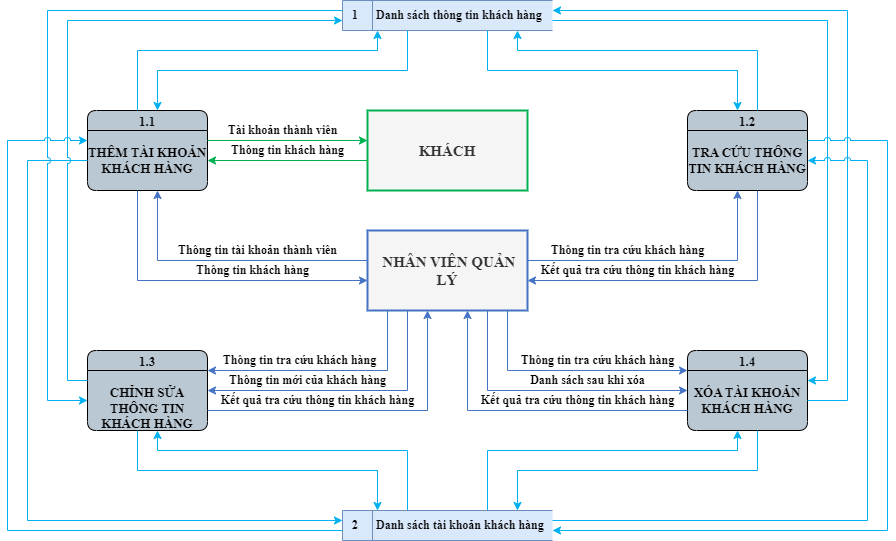

The diagram above was exported from draw.io. Its source (the exported page's mxGraphModel, read from the mxfile embedded in the PNG):
<mxGraphModel dx="1450" dy="1871" grid="1" gridSize="10" guides="1" tooltips="1" connect="0" arrows="0" fold="1" page="0" pageScale="1" pageWidth="850" pageHeight="1100" math="0" shadow="0">
  <root>
    <mxCell id="0" />
    <mxCell id="1" parent="0" />
    <mxCell id="-3NE8UHEOBMdapcska96-1" value="1.1&#10;&#10;THÊM TÀI KHOẢN KHÁCH HÀNG" style="swimlane;fontStyle=1;childLayout=stackLayout;horizontal=1;startSize=20;fillColor=#bac8d3;horizontalStack=0;resizeParent=1;resizeParentMax=0;resizeLast=0;collapsible=0;marginBottom=0;swimlaneFillColor=#bac8d3;fontSize=13;whiteSpace=wrap;gradientColor=none;rounded=1;glass=0;verticalAlign=top;spacing=-1;fontFamily=Times New Roman;" parent="1" vertex="1">
      <mxGeometry x="40" y="-720" width="120" height="80" as="geometry" />
    </mxCell>
    <mxCell id="-3NE8UHEOBMdapcska96-5" value="1.2&#10;&#10;TRA CỨU THÔNG TIN KHÁCH HÀNG" style="swimlane;fontStyle=1;childLayout=stackLayout;horizontal=1;startSize=20;fillColor=#bac8d3;horizontalStack=0;resizeParent=1;resizeParentMax=0;resizeLast=0;collapsible=0;marginBottom=0;swimlaneFillColor=#bac8d3;fontSize=13;gradientColor=none;rounded=1;glass=0;verticalAlign=top;spacing=-1;fontFamily=Times New Roman;whiteSpace=wrap;" parent="1" vertex="1">
      <mxGeometry x="640" y="-720" width="120" height="80" as="geometry" />
    </mxCell>
    <mxCell id="-3NE8UHEOBMdapcska96-6" value="1.3&#10;&#10;CHỈNH SỬA THÔNG TIN KHÁCH HÀNG" style="swimlane;fontStyle=1;childLayout=stackLayout;horizontal=1;startSize=20;fillColor=#bac8d3;horizontalStack=0;resizeParent=1;resizeParentMax=0;resizeLast=0;collapsible=0;marginBottom=0;swimlaneFillColor=#bac8d3;fontSize=13;whiteSpace=wrap;gradientColor=none;rounded=1;glass=0;verticalAlign=top;spacing=-1;fontFamily=Times New Roman;" parent="1" vertex="1">
      <mxGeometry x="40" y="-480" width="120" height="80" as="geometry" />
    </mxCell>
    <mxCell id="-3NE8UHEOBMdapcska96-7" value="1.4&#10;&#10;XÓA TÀI KHOẢN KHÁCH HÀNG" style="swimlane;fontStyle=1;childLayout=stackLayout;horizontal=1;startSize=20;fillColor=#bac8d3;horizontalStack=0;resizeParent=1;resizeParentMax=0;resizeLast=0;collapsible=0;marginBottom=0;swimlaneFillColor=#bac8d3;fontSize=13;whiteSpace=wrap;gradientColor=none;rounded=1;glass=0;verticalAlign=top;spacing=-1;fontFamily=Times New Roman;" parent="1" vertex="1">
      <mxGeometry x="640" y="-480" width="120" height="80" as="geometry" />
    </mxCell>
    <mxCell id="-3NE8UHEOBMdapcska96-11" value="KHÁCH" style="html=1;dashed=0;whiteSpace=wrap;fontStyle=1;fillColor=#f5f5f5;fontColor=#333333;strokeColor=#00B050;strokeWidth=2;fontFamily=Times New Roman;fontSize=15;" parent="1" vertex="1">
      <mxGeometry x="320" y="-720" width="160" height="80" as="geometry" />
    </mxCell>
    <mxCell id="-3NE8UHEOBMdapcska96-12" value="&amp;nbsp;NHÂN VIÊN QUẢN LÝ" style="html=1;dashed=0;whiteSpace=wrap;fontStyle=1;fillColor=#f5f5f5;fontColor=#333333;strokeColor=#4472C4;strokeWidth=2;fontFamily=Times New Roman;fontSize=15;" parent="1" vertex="1">
      <mxGeometry x="320" y="-600" width="160" height="80" as="geometry" />
    </mxCell>
    <mxCell id="-3NE8UHEOBMdapcska96-13" value="2&lt;span style=&quot;white-space: pre; font-size: 12px;&quot;&gt;&#09;&lt;/span&gt;Danh sách tài khoản khách hàng" style="html=1;dashed=0;whiteSpace=wrap;shape=mxgraph.dfd.dataStoreID;align=left;spacingLeft=8;points=[[0,0],[0.5,0],[1,0],[0,0.5],[1,0.5],[0,1],[0.5,1],[1,1]];fontSize=12;verticalAlign=middle;fillColor=#dae8fc;fontStyle=1;fontFamily=Times New Roman;strokeColor=#6c8ebf;" parent="1" vertex="1">
      <mxGeometry x="295" y="-320" width="210" height="30" as="geometry" />
    </mxCell>
    <mxCell id="-3NE8UHEOBMdapcska96-14" value="1&lt;span style=&quot;white-space: pre; font-size: 12px;&quot;&gt;&#09;&lt;/span&gt;Danh sách thông tin khách hàng" style="html=1;dashed=0;whiteSpace=wrap;shape=mxgraph.dfd.dataStoreID;align=left;spacingLeft=8;points=[[0,0],[0.5,0],[1,0],[0,0.5],[1,0.5],[0,1],[0.5,1],[1,1]];fontSize=12;verticalAlign=middle;fillColor=#dae8fc;fontStyle=1;fontFamily=Times New Roman;strokeColor=#6c8ebf;" parent="1" vertex="1">
      <mxGeometry x="295" y="-830" width="210" height="30" as="geometry" />
    </mxCell>
    <mxCell id="-3NE8UHEOBMdapcska96-24" value="Kết quả tra cứu thông tin khách hàng" style="text;html=1;align=center;verticalAlign=middle;resizable=0;points=[];autosize=1;strokeColor=none;fillColor=none;fontSize=12;fontFamily=Times New Roman;fontStyle=1" parent="1" vertex="1">
      <mxGeometry x="160" y="-445" width="220" height="30" as="geometry" />
    </mxCell>
    <mxCell id="OeDSX1Pt9a-4lTop-bvh-3" value="" style="endArrow=classic;html=1;rounded=0;edgeStyle=orthogonalEdgeStyle;strokeColor=#4472C4;fontSize=12;jumpStyle=arc;fontFamily=Times New Roman;fontStyle=1" parent="1" source="-3NE8UHEOBMdapcska96-12" target="-3NE8UHEOBMdapcska96-7" edge="1">
      <mxGeometry width="50" height="50" relative="1" as="geometry">
        <mxPoint x="410" y="-480.69" as="sourcePoint" />
        <mxPoint x="620" y="-480.69" as="targetPoint" />
        <Array as="points">
          <mxPoint x="440" y="-440" />
        </Array>
      </mxGeometry>
    </mxCell>
    <mxCell id="OeDSX1Pt9a-4lTop-bvh-6" value="Tài khoản thành viên" style="text;html=1;align=center;verticalAlign=middle;resizable=0;points=[];autosize=1;strokeColor=none;fillColor=none;fontSize=12;fontFamily=Times New Roman;fontStyle=1;rotation=0;" parent="1" vertex="1">
      <mxGeometry x="170" y="-715" width="130" height="30" as="geometry" />
    </mxCell>
    <mxCell id="OeDSX1Pt9a-4lTop-bvh-7" value="Thông tin khách hàng" style="text;html=1;align=center;verticalAlign=middle;resizable=0;points=[];autosize=1;strokeColor=none;fillColor=none;fontSize=12;fontFamily=Times New Roman;fontStyle=1;rotation=0;" parent="1" vertex="1">
      <mxGeometry x="170" y="-695" width="140" height="30" as="geometry" />
    </mxCell>
    <mxCell id="OeDSX1Pt9a-4lTop-bvh-8" value="" style="endArrow=classic;html=1;rounded=0;edgeStyle=orthogonalEdgeStyle;strokeColor=#4472C4;fontSize=12;jumpStyle=arc;fontFamily=Times New Roman;fontStyle=1" parent="1" source="-3NE8UHEOBMdapcska96-12" target="-3NE8UHEOBMdapcska96-1" edge="1">
      <mxGeometry width="50" height="50" relative="1" as="geometry">
        <mxPoint x="420" y="-690" as="sourcePoint" />
        <mxPoint x="210" y="-690" as="targetPoint" />
        <Array as="points">
          <mxPoint x="110" y="-570" />
        </Array>
      </mxGeometry>
    </mxCell>
    <mxCell id="OeDSX1Pt9a-4lTop-bvh-9" value="" style="endArrow=classic;html=1;rounded=0;edgeStyle=orthogonalEdgeStyle;strokeColor=#4472C4;fontSize=12;jumpStyle=arc;fontFamily=Times New Roman;fontStyle=1" parent="1" source="-3NE8UHEOBMdapcska96-1" target="-3NE8UHEOBMdapcska96-12" edge="1">
      <mxGeometry width="50" height="50" relative="1" as="geometry">
        <mxPoint x="190" y="-660" as="sourcePoint" />
        <mxPoint x="400" y="-660" as="targetPoint" />
        <Array as="points">
          <mxPoint x="90" y="-550" />
        </Array>
      </mxGeometry>
    </mxCell>
    <mxCell id="OeDSX1Pt9a-4lTop-bvh-10" value="Thông tin khách hàng" style="text;html=1;align=center;verticalAlign=middle;resizable=0;points=[];autosize=1;strokeColor=none;fillColor=none;fontSize=12;fontFamily=Times New Roman;fontStyle=1" parent="1" vertex="1">
      <mxGeometry x="135" y="-575" width="140" height="30" as="geometry" />
    </mxCell>
    <mxCell id="OeDSX1Pt9a-4lTop-bvh-11" value="Thông tin tài khoản thành viên" style="text;html=1;align=center;verticalAlign=middle;resizable=0;points=[];autosize=1;strokeColor=none;fillColor=none;fontSize=12;fontFamily=Times New Roman;fontStyle=1" parent="1" vertex="1">
      <mxGeometry x="120" y="-595" width="180" height="30" as="geometry" />
    </mxCell>
    <mxCell id="OeDSX1Pt9a-4lTop-bvh-12" value="" style="endArrow=classic;html=1;rounded=0;edgeStyle=orthogonalEdgeStyle;strokeColor=#4472C4;fontSize=12;jumpStyle=arc;fontFamily=Times New Roman;fontStyle=1" parent="1" source="-3NE8UHEOBMdapcska96-12" target="-3NE8UHEOBMdapcska96-5" edge="1">
      <mxGeometry width="50" height="50" relative="1" as="geometry">
        <mxPoint x="380" y="-710" as="sourcePoint" />
        <mxPoint x="590" y="-710" as="targetPoint" />
        <Array as="points">
          <mxPoint x="690" y="-570" />
        </Array>
      </mxGeometry>
    </mxCell>
    <mxCell id="OeDSX1Pt9a-4lTop-bvh-13" value="" style="endArrow=classic;html=1;rounded=0;edgeStyle=orthogonalEdgeStyle;strokeColor=#4472C4;fontSize=12;jumpStyle=arc;fontFamily=Times New Roman;fontStyle=1" parent="1" source="-3NE8UHEOBMdapcska96-5" target="-3NE8UHEOBMdapcska96-12" edge="1">
      <mxGeometry width="50" height="50" relative="1" as="geometry">
        <mxPoint x="600" y="-700" as="sourcePoint" />
        <mxPoint x="390" y="-700" as="targetPoint" />
        <Array as="points">
          <mxPoint x="710" y="-550" />
        </Array>
      </mxGeometry>
    </mxCell>
    <mxCell id="OeDSX1Pt9a-4lTop-bvh-14" value="Kết quả tra cứu thông tin khách hàng" style="text;html=1;align=center;verticalAlign=middle;resizable=0;points=[];autosize=1;strokeColor=none;fillColor=none;fontSize=12;fontFamily=Times New Roman;fontStyle=1" parent="1" vertex="1">
      <mxGeometry x="480" y="-575" width="220" height="30" as="geometry" />
    </mxCell>
    <mxCell id="OeDSX1Pt9a-4lTop-bvh-16" value="Thông tin tra cứu khách hàng" style="text;html=1;align=center;verticalAlign=middle;resizable=0;points=[];autosize=1;strokeColor=none;fillColor=none;fontSize=12;fontFamily=Times New Roman;fontStyle=1" parent="1" vertex="1">
      <mxGeometry x="490" y="-595" width="180" height="30" as="geometry" />
    </mxCell>
    <mxCell id="OeDSX1Pt9a-4lTop-bvh-17" value="" style="endArrow=classic;html=1;rounded=0;edgeStyle=orthogonalEdgeStyle;strokeColor=#4472C4;fontSize=12;jumpStyle=arc;fontFamily=Times New Roman;fontStyle=1" parent="1" source="-3NE8UHEOBMdapcska96-6" target="-3NE8UHEOBMdapcska96-12" edge="1">
      <mxGeometry width="50" height="50" relative="1" as="geometry">
        <mxPoint x="50" y="-540" as="sourcePoint" />
        <mxPoint x="260" y="-540" as="targetPoint" />
        <Array as="points">
          <mxPoint x="380" y="-420" />
        </Array>
      </mxGeometry>
    </mxCell>
    <mxCell id="OeDSX1Pt9a-4lTop-bvh-18" value="" style="endArrow=classic;html=1;rounded=0;edgeStyle=orthogonalEdgeStyle;strokeColor=#4472C4;fontSize=12;jumpStyle=arc;fontFamily=Times New Roman;fontStyle=1" parent="1" source="-3NE8UHEOBMdapcska96-12" target="-3NE8UHEOBMdapcska96-6" edge="1">
      <mxGeometry width="50" height="50" relative="1" as="geometry">
        <mxPoint x="270" y="-530" as="sourcePoint" />
        <mxPoint x="60" y="-530" as="targetPoint" />
        <Array as="points">
          <mxPoint x="360" y="-440" />
        </Array>
      </mxGeometry>
    </mxCell>
    <mxCell id="OeDSX1Pt9a-4lTop-bvh-19" value="" style="endArrow=classic;html=1;rounded=0;edgeStyle=orthogonalEdgeStyle;strokeColor=#4472C4;fontSize=12;jumpStyle=arc;fontFamily=Times New Roman;fontStyle=1" parent="1" source="-3NE8UHEOBMdapcska96-7" target="-3NE8UHEOBMdapcska96-12" edge="1">
      <mxGeometry width="50" height="50" relative="1" as="geometry">
        <mxPoint x="590" y="-430" as="sourcePoint" />
        <mxPoint x="380" y="-430" as="targetPoint" />
        <Array as="points">
          <mxPoint x="420" y="-420" />
        </Array>
      </mxGeometry>
    </mxCell>
    <mxCell id="OeDSX1Pt9a-4lTop-bvh-20" value="Thông tin tra cứu khách hàng" style="text;html=1;align=center;verticalAlign=middle;resizable=0;points=[];autosize=1;strokeColor=none;fillColor=none;fontSize=12;fontFamily=Times New Roman;fontStyle=1" parent="1" vertex="1">
      <mxGeometry x="162" y="-485" width="180" height="30" as="geometry" />
    </mxCell>
    <mxCell id="OeDSX1Pt9a-4lTop-bvh-21" value="" style="endArrow=classic;html=1;rounded=0;edgeStyle=orthogonalEdgeStyle;strokeColor=#4472C4;fontSize=12;jumpStyle=arc;fontFamily=Times New Roman;fontStyle=1" parent="1" source="-3NE8UHEOBMdapcska96-12" target="-3NE8UHEOBMdapcska96-6" edge="1">
      <mxGeometry width="50" height="50" relative="1" as="geometry">
        <mxPoint x="341" y="-540" as="sourcePoint" />
        <mxPoint x="161" y="-460" as="targetPoint" />
        <Array as="points">
          <mxPoint x="340" y="-460" />
        </Array>
      </mxGeometry>
    </mxCell>
    <mxCell id="OeDSX1Pt9a-4lTop-bvh-22" value="Thông tin mới của khách hàng" style="text;html=1;align=center;verticalAlign=middle;resizable=0;points=[];autosize=1;strokeColor=none;fillColor=none;fontSize=12;fontFamily=Times New Roman;fontStyle=1" parent="1" vertex="1">
      <mxGeometry x="170" y="-465" width="180" height="30" as="geometry" />
    </mxCell>
    <mxCell id="OeDSX1Pt9a-4lTop-bvh-23" value="" style="endArrow=classic;html=1;rounded=0;edgeStyle=orthogonalEdgeStyle;strokeColor=#4472C4;fontSize=12;jumpStyle=arc;fontFamily=Times New Roman;fontStyle=1" parent="1" source="-3NE8UHEOBMdapcska96-12" target="-3NE8UHEOBMdapcska96-7" edge="1">
      <mxGeometry width="50" height="50" relative="1" as="geometry">
        <mxPoint x="450" y="-510" as="sourcePoint" />
        <mxPoint x="650" y="-430" as="targetPoint" />
        <Array as="points">
          <mxPoint x="460" y="-460" />
        </Array>
      </mxGeometry>
    </mxCell>
    <mxCell id="OeDSX1Pt9a-4lTop-bvh-24" value="Thông tin tra cứu khách hàng" style="text;html=1;align=center;verticalAlign=middle;resizable=0;points=[];autosize=1;strokeColor=none;fillColor=none;fontSize=12;fontFamily=Times New Roman;fontStyle=1" parent="1" vertex="1">
      <mxGeometry x="460" y="-485" width="180" height="30" as="geometry" />
    </mxCell>
    <mxCell id="OeDSX1Pt9a-4lTop-bvh-25" value="Kết quả tra cứu thông tin khách hàng" style="text;html=1;align=center;verticalAlign=middle;resizable=0;points=[];autosize=1;strokeColor=none;fillColor=none;fontSize=12;fontFamily=Times New Roman;fontStyle=1" parent="1" vertex="1">
      <mxGeometry x="420" y="-445" width="220" height="30" as="geometry" />
    </mxCell>
    <mxCell id="OeDSX1Pt9a-4lTop-bvh-26" value="Danh sách sau khi xóa" style="text;html=1;align=center;verticalAlign=middle;resizable=0;points=[];autosize=1;strokeColor=none;fillColor=none;fontSize=12;fontFamily=Times New Roman;fontStyle=1" parent="1" vertex="1">
      <mxGeometry x="470" y="-465" width="140" height="30" as="geometry" />
    </mxCell>
    <mxCell id="OeDSX1Pt9a-4lTop-bvh-37" value="" style="endArrow=classic;html=1;rounded=0;edgeStyle=orthogonalEdgeStyle;strokeColor=#00b0f0;fontSize=12;jumpStyle=arc;fontFamily=Times New Roman;fontStyle=1" parent="1" source="-3NE8UHEOBMdapcska96-1" target="-3NE8UHEOBMdapcska96-13" edge="1">
      <mxGeometry width="50" height="50" relative="1" as="geometry">
        <mxPoint x="-40" y="-695" as="sourcePoint" />
        <mxPoint x="-200" y="-695" as="targetPoint" />
        <Array as="points">
          <mxPoint x="-20" y="-670" />
          <mxPoint x="-20" y="-310" />
        </Array>
      </mxGeometry>
    </mxCell>
    <mxCell id="OeDSX1Pt9a-4lTop-bvh-46" value="" style="endArrow=classic;html=1;rounded=0;edgeStyle=orthogonalEdgeStyle;strokeColor=#00B050;fontSize=12;jumpStyle=arc;fontFamily=Times New Roman;fontStyle=1" parent="1" source="-3NE8UHEOBMdapcska96-1" target="-3NE8UHEOBMdapcska96-11" edge="1">
      <mxGeometry width="50" height="50" relative="1" as="geometry">
        <mxPoint x="240" y="-620" as="sourcePoint" />
        <mxPoint x="310" y="-800" as="targetPoint" />
        <Array as="points">
          <mxPoint x="240" y="-690" />
          <mxPoint x="240" y="-690" />
        </Array>
      </mxGeometry>
    </mxCell>
    <mxCell id="OeDSX1Pt9a-4lTop-bvh-47" value="" style="endArrow=classic;html=1;rounded=0;edgeStyle=orthogonalEdgeStyle;strokeColor=#00B050;fontSize=12;jumpStyle=arc;fontFamily=Times New Roman;fontStyle=1" parent="1" source="-3NE8UHEOBMdapcska96-11" target="-3NE8UHEOBMdapcska96-1" edge="1">
      <mxGeometry width="50" height="50" relative="1" as="geometry">
        <mxPoint x="310" y="-810" as="sourcePoint" />
        <mxPoint x="170" y="-680" as="targetPoint" />
        <Array as="points">
          <mxPoint x="240" y="-670" />
          <mxPoint x="240" y="-670" />
        </Array>
      </mxGeometry>
    </mxCell>
    <mxCell id="OeDSX1Pt9a-4lTop-bvh-48" value="" style="endArrow=classic;html=1;rounded=0;edgeStyle=orthogonalEdgeStyle;strokeColor=#00b0f0;fontSize=12;jumpStyle=arc;fontFamily=Times New Roman;fontStyle=1" parent="1" source="-3NE8UHEOBMdapcska96-14" target="-3NE8UHEOBMdapcska96-1" edge="1">
      <mxGeometry width="50" height="50" relative="1" as="geometry">
        <mxPoint x="220" y="-790" as="sourcePoint" />
        <mxPoint x="60" y="-790" as="targetPoint" />
        <Array as="points">
          <mxPoint x="360" y="-760" />
          <mxPoint x="110" y="-760" />
        </Array>
      </mxGeometry>
    </mxCell>
    <mxCell id="RQ7utlBOrTCKG2Yn09IC-1" value="" style="endArrow=classic;html=1;rounded=0;edgeStyle=orthogonalEdgeStyle;strokeColor=#00b0f0;fontSize=12;jumpStyle=arc;fontFamily=Times New Roman;fontStyle=1" parent="1" source="-3NE8UHEOBMdapcska96-1" target="-3NE8UHEOBMdapcska96-14" edge="1">
      <mxGeometry width="50" height="50" relative="1" as="geometry">
        <mxPoint x="115" y="-810" as="sourcePoint" />
        <mxPoint x="275" y="-810" as="targetPoint" />
        <Array as="points">
          <mxPoint x="90" y="-780" />
          <mxPoint x="330" y="-780" />
        </Array>
      </mxGeometry>
    </mxCell>
    <mxCell id="RQ7utlBOrTCKG2Yn09IC-2" value="" style="endArrow=classic;html=1;rounded=0;edgeStyle=orthogonalEdgeStyle;strokeColor=#00b0f0;fontSize=12;jumpStyle=arc;fontFamily=Times New Roman;fontStyle=1" parent="1" source="-3NE8UHEOBMdapcska96-5" target="-3NE8UHEOBMdapcska96-14" edge="1">
      <mxGeometry width="50" height="50" relative="1" as="geometry">
        <mxPoint x="680" y="-800" as="sourcePoint" />
        <mxPoint x="520" y="-800" as="targetPoint" />
        <Array as="points">
          <mxPoint x="710" y="-780" />
          <mxPoint x="470" y="-780" />
        </Array>
      </mxGeometry>
    </mxCell>
    <mxCell id="RQ7utlBOrTCKG2Yn09IC-3" value="" style="endArrow=classic;html=1;rounded=0;edgeStyle=orthogonalEdgeStyle;strokeColor=#00b0f0;fontSize=12;jumpStyle=arc;fontFamily=Times New Roman;fontStyle=1" parent="1" source="-3NE8UHEOBMdapcska96-14" target="-3NE8UHEOBMdapcska96-5" edge="1">
      <mxGeometry width="50" height="50" relative="1" as="geometry">
        <mxPoint x="440" y="-760" as="sourcePoint" />
        <mxPoint x="600" y="-760" as="targetPoint" />
        <Array as="points">
          <mxPoint x="440" y="-760" />
          <mxPoint x="690" y="-760" />
        </Array>
      </mxGeometry>
    </mxCell>
    <mxCell id="RQ7utlBOrTCKG2Yn09IC-4" value="" style="endArrow=classic;html=1;rounded=0;edgeStyle=orthogonalEdgeStyle;strokeColor=#00b0f0;fontSize=12;jumpStyle=arc;fontFamily=Times New Roman;fontStyle=1" parent="1" source="-3NE8UHEOBMdapcska96-6" target="-3NE8UHEOBMdapcska96-14" edge="1">
      <mxGeometry width="50" height="50" relative="1" as="geometry">
        <mxPoint y="-450.5" as="sourcePoint" />
        <mxPoint x="-160" y="-450.5" as="targetPoint" />
        <Array as="points">
          <mxPoint x="20" y="-450" />
          <mxPoint x="20" y="-810" />
        </Array>
      </mxGeometry>
    </mxCell>
    <mxCell id="RQ7utlBOrTCKG2Yn09IC-5" value="" style="endArrow=classic;html=1;rounded=0;edgeStyle=orthogonalEdgeStyle;strokeColor=#00b0f0;fontSize=12;jumpStyle=arc;fontFamily=Times New Roman;fontStyle=1" parent="1" source="-3NE8UHEOBMdapcska96-14" target="-3NE8UHEOBMdapcska96-6" edge="1">
      <mxGeometry width="50" height="50" relative="1" as="geometry">
        <mxPoint x="-130" y="-430.42" as="sourcePoint" />
        <mxPoint x="30" y="-430.42" as="targetPoint" />
        <Array as="points">
          <mxPoint y="-820" />
          <mxPoint y="-430" />
        </Array>
      </mxGeometry>
    </mxCell>
    <mxCell id="RQ7utlBOrTCKG2Yn09IC-6" value="" style="endArrow=classic;html=1;rounded=0;edgeStyle=orthogonalEdgeStyle;strokeColor=#00b0f0;fontSize=12;jumpStyle=arc;fontFamily=Times New Roman;fontStyle=1" parent="1" source="-3NE8UHEOBMdapcska96-14" target="-3NE8UHEOBMdapcska96-7" edge="1">
      <mxGeometry width="50" height="50" relative="1" as="geometry">
        <mxPoint x="930" y="-466" as="sourcePoint" />
        <mxPoint x="770" y="-466" as="targetPoint" />
        <Array as="points">
          <mxPoint x="780" y="-810" />
          <mxPoint x="780" y="-450" />
        </Array>
      </mxGeometry>
    </mxCell>
    <mxCell id="RQ7utlBOrTCKG2Yn09IC-7" value="" style="endArrow=classic;html=1;rounded=0;edgeStyle=orthogonalEdgeStyle;strokeColor=#00b0f0;fontSize=12;jumpStyle=arc;fontFamily=Times New Roman;fontStyle=1" parent="1" source="-3NE8UHEOBMdapcska96-7" target="-3NE8UHEOBMdapcska96-14" edge="1">
      <mxGeometry width="50" height="50" relative="1" as="geometry">
        <mxPoint x="770" y="-415" as="sourcePoint" />
        <mxPoint x="930" y="-415" as="targetPoint" />
        <Array as="points">
          <mxPoint x="800" y="-430" />
          <mxPoint x="800" y="-820" />
        </Array>
      </mxGeometry>
    </mxCell>
    <mxCell id="RQ7utlBOrTCKG2Yn09IC-8" value="" style="endArrow=classic;html=1;rounded=0;edgeStyle=orthogonalEdgeStyle;strokeColor=#00b0f0;fontSize=12;jumpStyle=arc;fontFamily=Times New Roman;fontStyle=1" parent="1" source="-3NE8UHEOBMdapcska96-13" target="-3NE8UHEOBMdapcska96-6" edge="1">
      <mxGeometry width="50" height="50" relative="1" as="geometry">
        <mxPoint x="315" y="-380" as="sourcePoint" />
        <mxPoint x="155" y="-380" as="targetPoint" />
        <Array as="points">
          <mxPoint x="360" y="-380" />
          <mxPoint x="110" y="-380" />
        </Array>
      </mxGeometry>
    </mxCell>
    <mxCell id="RQ7utlBOrTCKG2Yn09IC-9" value="" style="endArrow=classic;html=1;rounded=0;edgeStyle=orthogonalEdgeStyle;strokeColor=#00b0f0;fontSize=12;jumpStyle=arc;fontFamily=Times New Roman;fontStyle=1" parent="1" source="-3NE8UHEOBMdapcska96-6" target="-3NE8UHEOBMdapcska96-13" edge="1">
      <mxGeometry width="50" height="50" relative="1" as="geometry">
        <mxPoint x="110" y="-330" as="sourcePoint" />
        <mxPoint x="270" y="-330" as="targetPoint" />
        <Array as="points">
          <mxPoint x="90" y="-360" />
          <mxPoint x="330" y="-360" />
        </Array>
      </mxGeometry>
    </mxCell>
    <mxCell id="RQ7utlBOrTCKG2Yn09IC-10" value="" style="endArrow=classic;html=1;rounded=0;edgeStyle=orthogonalEdgeStyle;strokeColor=#00b0f0;fontSize=12;jumpStyle=arc;fontFamily=Times New Roman;fontStyle=1" parent="1" source="-3NE8UHEOBMdapcska96-13" target="-3NE8UHEOBMdapcska96-7" edge="1">
      <mxGeometry width="50" height="50" relative="1" as="geometry">
        <mxPoint x="470" y="-370" as="sourcePoint" />
        <mxPoint x="630" y="-370" as="targetPoint" />
        <Array as="points">
          <mxPoint x="440" y="-380" />
          <mxPoint x="690" y="-380" />
        </Array>
      </mxGeometry>
    </mxCell>
    <mxCell id="RQ7utlBOrTCKG2Yn09IC-11" value="" style="endArrow=classic;html=1;rounded=0;edgeStyle=orthogonalEdgeStyle;strokeColor=#00b0f0;fontSize=12;jumpStyle=arc;fontFamily=Times New Roman;fontStyle=1" parent="1" source="-3NE8UHEOBMdapcska96-7" target="-3NE8UHEOBMdapcska96-13" edge="1">
      <mxGeometry width="50" height="50" relative="1" as="geometry">
        <mxPoint x="730" y="-330" as="sourcePoint" />
        <mxPoint x="570" y="-330" as="targetPoint" />
        <Array as="points">
          <mxPoint x="710" y="-360" />
          <mxPoint x="470" y="-360" />
        </Array>
      </mxGeometry>
    </mxCell>
    <mxCell id="RQ7utlBOrTCKG2Yn09IC-12" value="" style="endArrow=classic;html=1;rounded=0;edgeStyle=orthogonalEdgeStyle;strokeColor=#00b0f0;fontSize=12;jumpStyle=arc;fontFamily=Times New Roman;fontStyle=1" parent="1" source="-3NE8UHEOBMdapcska96-13" target="-3NE8UHEOBMdapcska96-1" edge="1">
      <mxGeometry width="50" height="50" relative="1" as="geometry">
        <mxPoint x="-220" y="-680.34" as="sourcePoint" />
        <mxPoint x="-60" y="-680.34" as="targetPoint" />
        <Array as="points">
          <mxPoint x="-40" y="-300" />
          <mxPoint x="-40" y="-690" />
        </Array>
      </mxGeometry>
    </mxCell>
    <mxCell id="RQ7utlBOrTCKG2Yn09IC-15" value="" style="endArrow=classic;html=1;rounded=0;edgeStyle=orthogonalEdgeStyle;strokeColor=#00b0f0;fontSize=12;jumpStyle=arc;fontFamily=Times New Roman;fontStyle=1" parent="1" source="-3NE8UHEOBMdapcska96-13" target="-3NE8UHEOBMdapcska96-5" edge="1">
      <mxGeometry width="50" height="50" relative="1" as="geometry">
        <mxPoint x="980" y="-685" as="sourcePoint" />
        <mxPoint x="820" y="-685" as="targetPoint" />
        <Array as="points">
          <mxPoint x="820" y="-310" />
          <mxPoint x="820" y="-670" />
        </Array>
      </mxGeometry>
    </mxCell>
    <mxCell id="RQ7utlBOrTCKG2Yn09IC-16" value="" style="endArrow=classic;html=1;rounded=0;edgeStyle=orthogonalEdgeStyle;strokeColor=#00b0f0;fontSize=12;jumpStyle=arc;fontFamily=Times New Roman;fontStyle=1" parent="1" source="-3NE8UHEOBMdapcska96-5" target="-3NE8UHEOBMdapcska96-13" edge="1">
      <mxGeometry width="50" height="50" relative="1" as="geometry">
        <mxPoint x="700" y="-280" as="sourcePoint" />
        <mxPoint x="540" y="-280" as="targetPoint" />
        <Array as="points">
          <mxPoint x="840" y="-690" />
          <mxPoint x="840" y="-300" />
        </Array>
      </mxGeometry>
    </mxCell>
  </root>
</mxGraphModel>